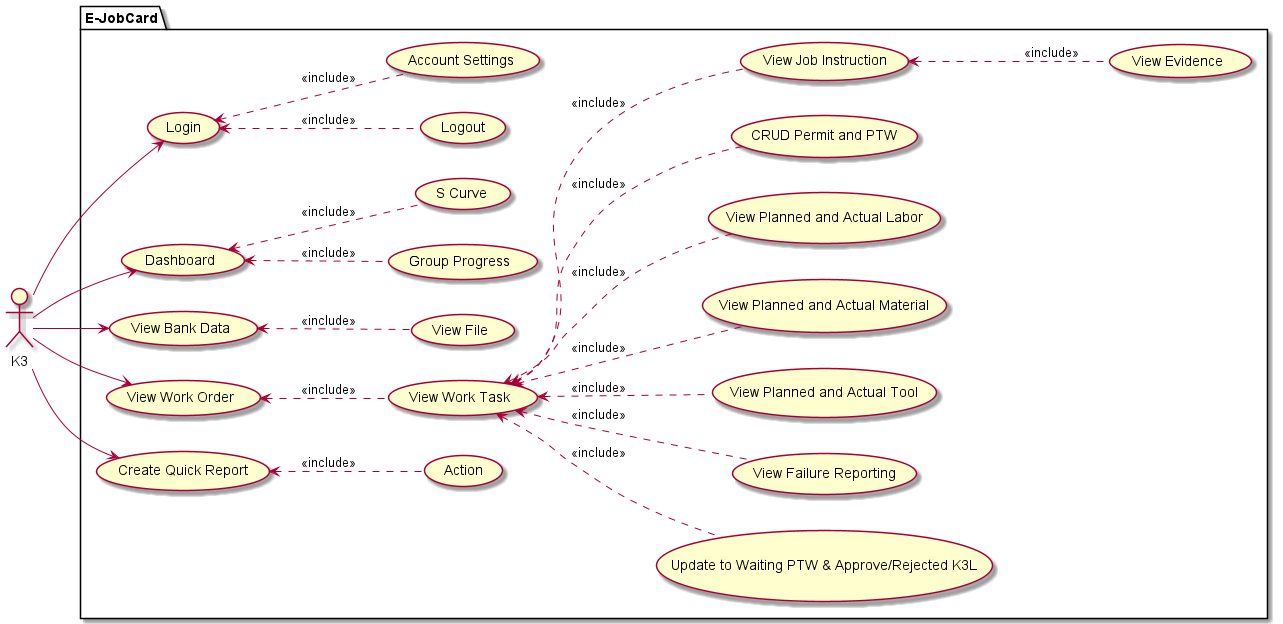

The diagram above was rendered by PlantUML. Its source (embedded in the PNG):
@startuml
left to right direction

'actor "Super User" as super_user
'actor "Planner" as planner
'actor "QC" as qc
'actor "PM" as pm
'actor "Review" as review
'actor "KorBid" as korbid
'actor "Teknisi" as teknisi
actor "K3" as k3l

package "E-JobCard"{
    usecase "Login" as login
        usecase "Logout" as logout
        usecase "Account Settings" as account_setting
    usecase "Dashboard" as dashboard
        usecase "Group Progress" as group_progress
        usecase "S Curve" as s_curve
    usecase "View Bank Data" as bank_data
        usecase "View File" as file
    usecase "View Work Order" as work_order
        usecase "View Work Task" as work_task
            usecase "Update to Waiting PTW & Approve/Rejected K3L" as update_status
            usecase "View Failure Reporting" as failure_reporting
            usecase "View Planned and Actual Tool" as planned_tool
            usecase "View Planned and Actual Material" as planned_material
            usecase "View Planned and Actual Labor" as planned_labor
            usecase "CRUD Permit and PTW" as permit_ptw
            usecase "View Job Instruction" as job_instruction
                usecase "View Evidence" as evidence
    usecase "Create Quick Report" as quick_report
        usecase "Action" as qr_action

    
}

work_order <.. work_task : <<include>>

work_task <.. job_instruction : <<include>>
work_task <.. permit_ptw : <<include>>
work_task <.. planned_tool : <<include>>
work_task <.. planned_material : <<include>>
work_task <.. planned_labor : <<include>>
work_task <.. failure_reporting : <<include>>
work_task <.. update_status : <<include>>

job_instruction <.. evidence : <<include>>

bank_data <.. file : <<include>>

login <.. logout : <<include>>
login <.. account_setting : <<include>>

dashboard <.. s_curve : <<include>>
dashboard <.. group_progress : <<include>>

quick_report <.. qr_action : <<include>>

k3l --> login
k3l --> bank_data
k3l --> work_order
k3l --> dashboard
k3l --> quick_report
@enduml